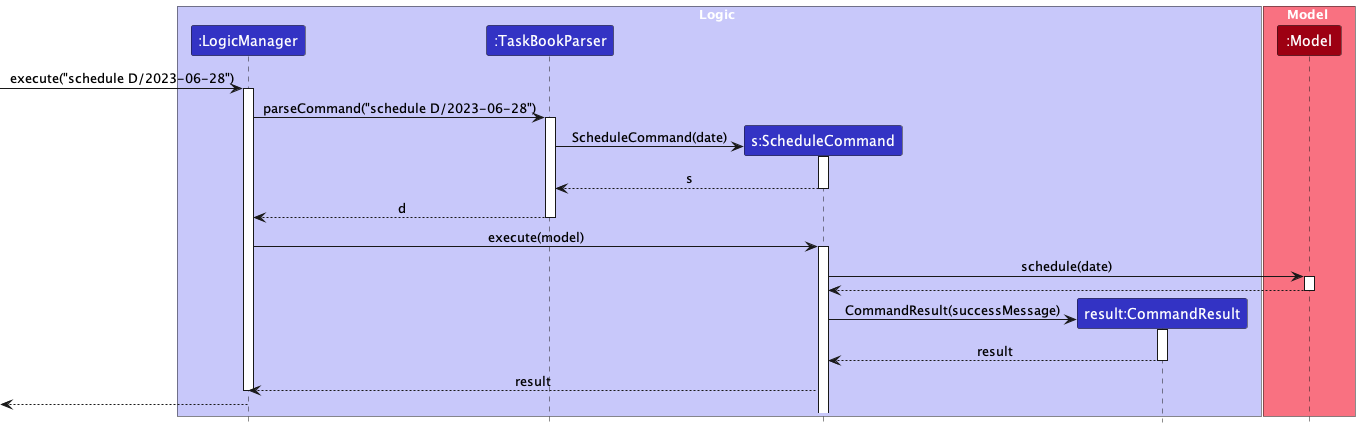

The diagram above was rendered by PlantUML. Its source (embedded in the PNG):
@startuml
!include style.puml

box Logic LOGIC_COLOR_T1
participant ":LogicManager" as LogicManager LOGIC_COLOR
participant ":TaskBookParser" as TaskBookParser LOGIC_COLOR
participant "s:ScheduleCommand" as ScheduleCommand LOGIC_COLOR
participant "result:CommandResult" as CommandResult LOGIC_COLOR
end box

box Model MODEL_COLOR_T1
participant ":Model" as Model MODEL_COLOR
end box


[-> LogicManager : execute("schedule D/2023-06-28")
activate LogicManager

LogicManager -> TaskBookParser : parseCommand("schedule D/2023-06-28")
activate TaskBookParser

create ScheduleCommand
TaskBookParser -> ScheduleCommand : ScheduleCommand(date)
activate ScheduleCommand

ScheduleCommand --> TaskBookParser : s
deactivate ScheduleCommand

TaskBookParser --> LogicManager : d
deactivate TaskBookParser

LogicManager -> ScheduleCommand : execute(model)
activate ScheduleCommand

ScheduleCommand -> Model : schedule(date)
activate Model

Model --> ScheduleCommand
deactivate Model

create CommandResult
ScheduleCommand -> CommandResult : CommandResult(successMessage)
activate CommandResult

CommandResult --> ScheduleCommand : result
deactivate CommandResult

ScheduleCommand --> LogicManager : result
deactivate LogicManager

[<--LogicManager
deactivate LogicManager
@enduml